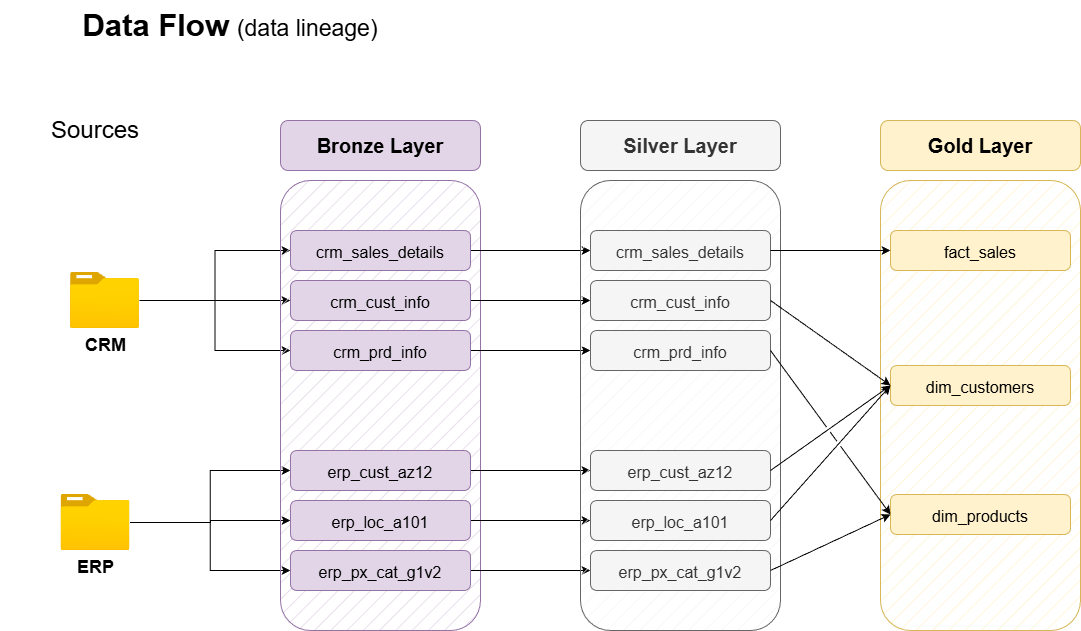

The diagram above was exported from draw.io. Its source (the exported page's mxGraphModel, read from the mxfile embedded in the PNG):
<mxGraphModel dx="1226" dy="793" grid="1" gridSize="10" guides="1" tooltips="1" connect="1" arrows="1" fold="1" page="1" pageScale="1" pageWidth="1920" pageHeight="1200" math="0" shadow="0">
  <root>
    <mxCell id="0" />
    <mxCell id="1" parent="0" />
    <mxCell id="6FXoA6wNQPmXJSLdgSOe-1" parent="1" style="text;html=1;whiteSpace=wrap;strokeColor=none;fillColor=none;align=center;verticalAlign=middle;rounded=0;fontSize=29;fontStyle=1" value="&lt;font style=&quot;font-size: 31px;&quot;&gt;Data Flow&lt;/font&gt;&amp;nbsp;&lt;span style=&quot;font-weight: normal;&quot;&gt;&lt;font style=&quot;font-size: 23px;&quot;&gt;(data lineage)&lt;/font&gt;&lt;/span&gt;" vertex="1">
      <mxGeometry height="50" width="460" x="40" y="10" as="geometry" />
    </mxCell>
    <mxCell id="6FXoA6wNQPmXJSLdgSOe-3" parent="1" style="rounded=1;whiteSpace=wrap;html=1;fontSize=24;strokeColor=none;" value="Sources" vertex="1">
      <mxGeometry height="40" width="120" x="75" y="120" as="geometry" />
    </mxCell>
    <mxCell id="i1iFiFBkxrKUT97PWvwZ-26" edge="1" parent="1" source="6FXoA6wNQPmXJSLdgSOe-4" style="edgeStyle=orthogonalEdgeStyle;rounded=0;orthogonalLoop=1;jettySize=auto;html=1;entryX=0;entryY=0.5;entryDx=0;entryDy=0;" target="6FXoA6wNQPmXJSLdgSOe-12">
      <mxGeometry relative="1" as="geometry" />
    </mxCell>
    <mxCell id="i1iFiFBkxrKUT97PWvwZ-27" edge="1" parent="1" source="6FXoA6wNQPmXJSLdgSOe-4" style="edgeStyle=orthogonalEdgeStyle;rounded=0;orthogonalLoop=1;jettySize=auto;html=1;entryX=0;entryY=0.5;entryDx=0;entryDy=0;" target="6FXoA6wNQPmXJSLdgSOe-9">
      <mxGeometry relative="1" as="geometry" />
    </mxCell>
    <mxCell id="i1iFiFBkxrKUT97PWvwZ-29" edge="1" parent="1" source="6FXoA6wNQPmXJSLdgSOe-4" style="edgeStyle=orthogonalEdgeStyle;rounded=0;orthogonalLoop=1;jettySize=auto;html=1;entryX=0;entryY=0.5;entryDx=0;entryDy=0;" target="6FXoA6wNQPmXJSLdgSOe-10">
      <mxGeometry relative="1" as="geometry" />
    </mxCell>
    <mxCell id="6FXoA6wNQPmXJSLdgSOe-4" parent="1" style="image;aspect=fixed;html=1;points=[];align=center;fontSize=12;image=img/lib/azure2/general/Folder_Blank.svg;" value="&lt;b&gt;&lt;font style=&quot;font-size: 18px;&quot;&gt;CRM&lt;/font&gt;&lt;/b&gt;" vertex="1">
      <mxGeometry height="56.00000000000001" width="69" x="110" y="282" as="geometry" />
    </mxCell>
    <mxCell id="6FXoA6wNQPmXJSLdgSOe-28" edge="1" parent="1" source="6FXoA6wNQPmXJSLdgSOe-6" style="edgeStyle=orthogonalEdgeStyle;rounded=0;orthogonalLoop=1;jettySize=auto;html=1;entryX=0;entryY=0.5;entryDx=0;entryDy=0;" target="6FXoA6wNQPmXJSLdgSOe-22">
      <mxGeometry relative="1" as="geometry">
        <Array as="points">
          <mxPoint x="250" y="532" />
          <mxPoint x="250" y="530" />
        </Array>
      </mxGeometry>
    </mxCell>
    <mxCell id="6FXoA6wNQPmXJSLdgSOe-29" edge="1" parent="1" source="6FXoA6wNQPmXJSLdgSOe-6" style="edgeStyle=orthogonalEdgeStyle;rounded=0;orthogonalLoop=1;jettySize=auto;html=1;entryX=0;entryY=0.5;entryDx=0;entryDy=0;" target="6FXoA6wNQPmXJSLdgSOe-20">
      <mxGeometry relative="1" as="geometry" />
    </mxCell>
    <mxCell id="6FXoA6wNQPmXJSLdgSOe-30" edge="1" parent="1" source="6FXoA6wNQPmXJSLdgSOe-6" style="edgeStyle=orthogonalEdgeStyle;rounded=0;orthogonalLoop=1;jettySize=auto;html=1;entryX=0;entryY=0.5;entryDx=0;entryDy=0;" target="6FXoA6wNQPmXJSLdgSOe-21">
      <mxGeometry relative="1" as="geometry" />
    </mxCell>
    <mxCell id="6FXoA6wNQPmXJSLdgSOe-6" parent="1" style="image;aspect=fixed;html=1;points=[];align=center;fontSize=12;image=img/lib/azure2/general/Folder_Blank.svg;" value="&lt;b&gt;&lt;font style=&quot;font-size: 18px;&quot;&gt;ERP&lt;/font&gt;&lt;/b&gt;" vertex="1">
      <mxGeometry height="56.00000000000001" width="69" x="100.5" y="504" as="geometry" />
    </mxCell>
    <mxCell id="6FXoA6wNQPmXJSLdgSOe-7" parent="1" style="rounded=1;whiteSpace=wrap;html=1;fillColor=#e1d5e7;strokeColor=#9673a6;fillStyle=hatch;" value="" vertex="1">
      <mxGeometry height="450" width="200" x="320" y="190" as="geometry" />
    </mxCell>
    <mxCell id="6FXoA6wNQPmXJSLdgSOe-8" parent="1" style="rounded=1;whiteSpace=wrap;html=1;fillColor=#e1d5e7;strokeColor=#9673a6;fontStyle=1;fontSize=20;" value="&lt;font&gt;Bronze Layer&lt;/font&gt;" vertex="1">
      <mxGeometry height="50" width="200" x="320" y="130" as="geometry" />
    </mxCell>
    <mxCell id="i1iFiFBkxrKUT97PWvwZ-30" edge="1" parent="1" source="6FXoA6wNQPmXJSLdgSOe-9" style="edgeStyle=orthogonalEdgeStyle;rounded=0;orthogonalLoop=1;jettySize=auto;html=1;" target="i1iFiFBkxrKUT97PWvwZ-3">
      <mxGeometry relative="1" as="geometry" />
    </mxCell>
    <mxCell id="6FXoA6wNQPmXJSLdgSOe-9" parent="1" style="rounded=1;whiteSpace=wrap;html=1;fillColor=#e1d5e7;strokeColor=#9673a6;fontStyle=1;fontSize=20;" value="&lt;font style=&quot;font-size: 16px; font-weight: normal;&quot;&gt;crm_sales_details&lt;/font&gt;" vertex="1">
      <mxGeometry height="40" width="180" x="330" y="240" as="geometry" />
    </mxCell>
    <mxCell id="i1iFiFBkxrKUT97PWvwZ-32" edge="1" parent="1" source="6FXoA6wNQPmXJSLdgSOe-10" style="edgeStyle=orthogonalEdgeStyle;rounded=0;orthogonalLoop=1;jettySize=auto;html=1;" target="i1iFiFBkxrKUT97PWvwZ-4">
      <mxGeometry relative="1" as="geometry" />
    </mxCell>
    <mxCell id="6FXoA6wNQPmXJSLdgSOe-10" parent="1" style="rounded=1;whiteSpace=wrap;html=1;fillColor=#e1d5e7;strokeColor=#9673a6;fontStyle=1;fontSize=20;" value="&lt;span style=&quot;font-size: 16px; font-weight: 400;&quot;&gt;crm_prd_info&lt;/span&gt;" vertex="1">
      <mxGeometry height="40" width="180" x="330" y="340" as="geometry" />
    </mxCell>
    <mxCell id="i1iFiFBkxrKUT97PWvwZ-31" edge="1" parent="1" source="6FXoA6wNQPmXJSLdgSOe-12" style="edgeStyle=orthogonalEdgeStyle;rounded=0;orthogonalLoop=1;jettySize=auto;html=1;" target="i1iFiFBkxrKUT97PWvwZ-5">
      <mxGeometry relative="1" as="geometry" />
    </mxCell>
    <mxCell id="6FXoA6wNQPmXJSLdgSOe-12" parent="1" style="rounded=1;whiteSpace=wrap;html=1;fillColor=#e1d5e7;strokeColor=#9673a6;fontStyle=1;fontSize=20;" value="&lt;span style=&quot;font-size: 16px; font-weight: 400;&quot;&gt;crm_cust_info&lt;/span&gt;" vertex="1">
      <mxGeometry height="40" width="180" x="330" y="290" as="geometry" />
    </mxCell>
    <mxCell id="i1iFiFBkxrKUT97PWvwZ-33" edge="1" parent="1" source="6FXoA6wNQPmXJSLdgSOe-20" style="edgeStyle=orthogonalEdgeStyle;rounded=0;orthogonalLoop=1;jettySize=auto;html=1;" target="i1iFiFBkxrKUT97PWvwZ-6">
      <mxGeometry relative="1" as="geometry" />
    </mxCell>
    <mxCell id="6FXoA6wNQPmXJSLdgSOe-20" parent="1" style="rounded=1;whiteSpace=wrap;html=1;fillColor=#e1d5e7;strokeColor=#9673a6;fontStyle=1;fontSize=20;" value="&lt;span style=&quot;font-size: 16px; font-weight: 400;&quot;&gt;erp_cust_az12&lt;/span&gt;" vertex="1">
      <mxGeometry height="40" width="180" x="330" y="460" as="geometry" />
    </mxCell>
    <mxCell id="i1iFiFBkxrKUT97PWvwZ-35" edge="1" parent="1" source="6FXoA6wNQPmXJSLdgSOe-21" style="edgeStyle=orthogonalEdgeStyle;rounded=0;orthogonalLoop=1;jettySize=auto;html=1;entryX=0;entryY=0.5;entryDx=0;entryDy=0;" target="i1iFiFBkxrKUT97PWvwZ-7">
      <mxGeometry relative="1" as="geometry" />
    </mxCell>
    <mxCell id="6FXoA6wNQPmXJSLdgSOe-21" parent="1" style="rounded=1;whiteSpace=wrap;html=1;fillColor=#e1d5e7;strokeColor=#9673a6;fontStyle=1;fontSize=20;" value="&lt;span style=&quot;font-size: 16px; font-weight: 400;&quot;&gt;erp_px_cat_g1v2&lt;/span&gt;" vertex="1">
      <mxGeometry height="40" width="180" x="330" y="560" as="geometry" />
    </mxCell>
    <mxCell id="i1iFiFBkxrKUT97PWvwZ-34" edge="1" parent="1" source="6FXoA6wNQPmXJSLdgSOe-22" style="edgeStyle=orthogonalEdgeStyle;rounded=0;orthogonalLoop=1;jettySize=auto;html=1;" target="i1iFiFBkxrKUT97PWvwZ-8">
      <mxGeometry relative="1" as="geometry" />
    </mxCell>
    <mxCell id="6FXoA6wNQPmXJSLdgSOe-22" parent="1" style="rounded=1;whiteSpace=wrap;html=1;fillColor=#e1d5e7;strokeColor=#9673a6;fontStyle=1;fontSize=20;" value="&lt;span style=&quot;font-size: 16px; font-weight: 400;&quot;&gt;erp_loc_a101&lt;/span&gt;" vertex="1">
      <mxGeometry height="40" width="180" x="330" y="510" as="geometry" />
    </mxCell>
    <mxCell id="i1iFiFBkxrKUT97PWvwZ-1" parent="1" style="rounded=1;whiteSpace=wrap;html=1;fillStyle=hatch;fillColor=#f5f5f5;fontColor=#333333;strokeColor=#666666;" value="" vertex="1">
      <mxGeometry height="450" width="200" x="620" y="190" as="geometry" />
    </mxCell>
    <mxCell id="i1iFiFBkxrKUT97PWvwZ-2" parent="1" style="rounded=1;whiteSpace=wrap;html=1;fontStyle=1;fontSize=20;fillColor=#f5f5f5;fontColor=#333333;strokeColor=#666666;" value="&lt;font&gt;Silver Layer&lt;/font&gt;" vertex="1">
      <mxGeometry height="50" width="200" x="620" y="130" as="geometry" />
    </mxCell>
    <mxCell id="i1iFiFBkxrKUT97PWvwZ-3" parent="1" style="rounded=1;whiteSpace=wrap;html=1;fontStyle=1;fontSize=20;fillColor=#f5f5f5;fontColor=#333333;strokeColor=#666666;" value="&lt;font style=&quot;font-size: 16px; font-weight: normal;&quot;&gt;crm_sales_details&lt;/font&gt;" vertex="1">
      <mxGeometry height="40" width="180" x="630" y="240" as="geometry" />
    </mxCell>
    <mxCell id="i1iFiFBkxrKUT97PWvwZ-4" parent="1" style="rounded=1;whiteSpace=wrap;html=1;fontStyle=1;fontSize=20;fillColor=#f5f5f5;fontColor=#333333;strokeColor=#666666;" value="&lt;span style=&quot;font-size: 16px; font-weight: 400;&quot;&gt;crm_prd_info&lt;/span&gt;" vertex="1">
      <mxGeometry height="40" width="180" x="630" y="340" as="geometry" />
    </mxCell>
    <mxCell id="i1iFiFBkxrKUT97PWvwZ-5" parent="1" style="rounded=1;whiteSpace=wrap;html=1;fontStyle=1;fontSize=20;fillColor=#f5f5f5;fontColor=#333333;strokeColor=#666666;" value="&lt;span style=&quot;font-size: 16px; font-weight: 400;&quot;&gt;crm_cust_info&lt;/span&gt;" vertex="1">
      <mxGeometry height="40" width="180" x="630" y="290" as="geometry" />
    </mxCell>
    <mxCell id="i1iFiFBkxrKUT97PWvwZ-6" parent="1" style="rounded=1;whiteSpace=wrap;html=1;fontStyle=1;fontSize=20;fillColor=#f5f5f5;fontColor=#333333;strokeColor=#666666;" value="&lt;span style=&quot;font-size: 16px; font-weight: 400;&quot;&gt;erp_cust_az12&lt;/span&gt;" vertex="1">
      <mxGeometry height="40" width="180" x="630" y="460" as="geometry" />
    </mxCell>
    <mxCell id="i1iFiFBkxrKUT97PWvwZ-7" parent="1" style="rounded=1;whiteSpace=wrap;html=1;fontStyle=1;fontSize=20;fillColor=#f5f5f5;fontColor=#333333;strokeColor=#666666;" value="&lt;span style=&quot;font-size: 16px; font-weight: 400;&quot;&gt;erp_px_cat_g1v2&lt;/span&gt;" vertex="1">
      <mxGeometry height="40" width="180" x="630" y="560" as="geometry" />
    </mxCell>
    <mxCell id="i1iFiFBkxrKUT97PWvwZ-8" parent="1" style="rounded=1;whiteSpace=wrap;html=1;fontStyle=1;fontSize=20;fillColor=#f5f5f5;fontColor=#333333;strokeColor=#666666;" value="&lt;span style=&quot;font-size: 16px; font-weight: 400;&quot;&gt;erp_loc_a101&lt;/span&gt;" vertex="1">
      <mxGeometry height="40" width="180" x="630" y="510" as="geometry" />
    </mxCell>
    <mxCell id="i1iFiFBkxrKUT97PWvwZ-9" parent="1" style="rounded=1;whiteSpace=wrap;html=1;fillStyle=hatch;fillColor=#fff2cc;strokeColor=#d6b656;" value="" vertex="1">
      <mxGeometry height="450" width="200" x="920" y="190" as="geometry" />
    </mxCell>
    <mxCell id="i1iFiFBkxrKUT97PWvwZ-10" parent="1" style="rounded=1;whiteSpace=wrap;html=1;fontStyle=1;fontSize=20;fillColor=#fff2cc;strokeColor=#d6b656;" value="&lt;font&gt;Gold Layer&lt;/font&gt;" vertex="1">
      <mxGeometry height="50" width="200" x="920" y="130" as="geometry" />
    </mxCell>
    <mxCell id="i1iFiFBkxrKUT97PWvwZ-11" parent="1" style="rounded=1;whiteSpace=wrap;html=1;fontStyle=1;fontSize=20;fillColor=#fff2cc;strokeColor=#d6b656;align=center;" value="&lt;font style=&quot;font-size: 16px; font-weight: normal;&quot;&gt;fact_sales&lt;/font&gt;" vertex="1">
      <mxGeometry height="40" width="180" x="930" y="240" as="geometry" />
    </mxCell>
    <mxCell id="i1iFiFBkxrKUT97PWvwZ-12" parent="1" style="rounded=1;whiteSpace=wrap;html=1;fontStyle=1;fontSize=20;fillColor=#fff2cc;strokeColor=#d6b656;" value="&lt;span style=&quot;font-size: 16px; font-weight: 400;&quot;&gt;dim_products&lt;/span&gt;" vertex="1">
      <mxGeometry height="40" width="180" x="930" y="504" as="geometry" />
    </mxCell>
    <mxCell id="i1iFiFBkxrKUT97PWvwZ-13" parent="1" style="rounded=1;whiteSpace=wrap;html=1;fontStyle=1;fontSize=20;fillColor=#fff2cc;strokeColor=#d6b656;" value="&lt;span style=&quot;font-size: 16px; font-weight: 400;&quot;&gt;dim_customers&lt;/span&gt;" vertex="1">
      <mxGeometry height="40" width="180" x="930" y="375" as="geometry" />
    </mxCell>
    <mxCell id="i1iFiFBkxrKUT97PWvwZ-18" edge="1" parent="1" source="i1iFiFBkxrKUT97PWvwZ-3" style="endArrow=classic;html=1;rounded=0;exitX=1;exitY=0.5;exitDx=0;exitDy=0;entryX=0;entryY=0.5;entryDx=0;entryDy=0;" target="i1iFiFBkxrKUT97PWvwZ-11" value="">
      <mxGeometry height="50" relative="1" width="50" as="geometry">
        <mxPoint x="830" y="350" as="sourcePoint" />
        <mxPoint x="880" y="300" as="targetPoint" />
      </mxGeometry>
    </mxCell>
    <mxCell id="i1iFiFBkxrKUT97PWvwZ-19" edge="1" parent="1" source="i1iFiFBkxrKUT97PWvwZ-5" style="endArrow=classic;html=1;rounded=0;exitX=1;exitY=0.5;exitDx=0;exitDy=0;entryX=0;entryY=0.5;entryDx=0;entryDy=0;exitPerimeter=0;jumpStyle=gap;" target="i1iFiFBkxrKUT97PWvwZ-13" value="">
      <mxGeometry height="50" relative="1" width="50" as="geometry">
        <mxPoint x="820" y="320" as="sourcePoint" />
        <mxPoint x="940" y="320" as="targetPoint" />
      </mxGeometry>
    </mxCell>
    <mxCell id="i1iFiFBkxrKUT97PWvwZ-20" edge="1" parent="1" style="endArrow=classic;html=1;rounded=0;exitX=1;exitY=0.5;exitDx=0;exitDy=0;exitPerimeter=0;jumpStyle=gap;" value="">
      <mxGeometry height="50" relative="1" width="50" as="geometry">
        <mxPoint x="810" y="480" as="sourcePoint" />
        <mxPoint x="930" y="395" as="targetPoint" />
      </mxGeometry>
    </mxCell>
    <mxCell id="i1iFiFBkxrKUT97PWvwZ-21" edge="1" parent="1" style="endArrow=classic;html=1;rounded=0;exitX=1;exitY=0.5;exitDx=0;exitDy=0;exitPerimeter=0;entryX=0;entryY=0.5;entryDx=0;entryDy=0;jumpStyle=gap;" target="i1iFiFBkxrKUT97PWvwZ-13" value="">
      <mxGeometry height="50" relative="1" width="50" as="geometry">
        <mxPoint x="810" y="530" as="sourcePoint" />
        <mxPoint x="930" y="460" as="targetPoint" />
      </mxGeometry>
    </mxCell>
    <mxCell id="i1iFiFBkxrKUT97PWvwZ-23" edge="1" parent="1" style="endArrow=classic;html=1;rounded=0;exitX=1;exitY=0.5;exitDx=0;exitDy=0;entryX=0;entryY=0.5;entryDx=0;entryDy=0;exitPerimeter=0;jumpStyle=gap;" target="i1iFiFBkxrKUT97PWvwZ-12" value="">
      <mxGeometry height="50" relative="1" width="50" as="geometry">
        <mxPoint x="810" y="360" as="sourcePoint" />
        <mxPoint x="930" y="460" as="targetPoint" />
      </mxGeometry>
    </mxCell>
    <mxCell id="i1iFiFBkxrKUT97PWvwZ-24" edge="1" parent="1" style="endArrow=classic;html=1;rounded=0;exitX=1;exitY=0.5;exitDx=0;exitDy=0;exitPerimeter=0;entryX=0;entryY=0.5;entryDx=0;entryDy=0;jumpStyle=gap;" target="i1iFiFBkxrKUT97PWvwZ-12" value="">
      <mxGeometry height="50" relative="1" width="50" as="geometry">
        <mxPoint x="810" y="580" as="sourcePoint" />
        <mxPoint x="930" y="460" as="targetPoint" />
      </mxGeometry>
    </mxCell>
  </root>
</mxGraphModel>